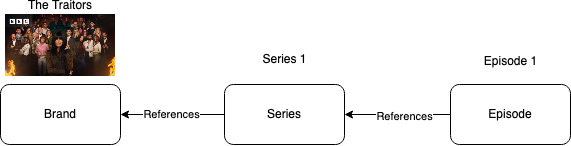

The diagram above was exported from draw.io. Its source (the exported page's mxGraphModel, read from the mxfile embedded in the PNG):
<mxGraphModel dx="801" dy="455" grid="1" gridSize="10" guides="1" tooltips="1" connect="1" arrows="1" fold="1" page="1" pageScale="1" pageWidth="827" pageHeight="1169" math="0" shadow="0">
  <root>
    <mxCell id="0" />
    <mxCell id="1" parent="0" />
    <mxCell id="2e1OZimB-5HFDSamAFXQ-1" value="Brand" style="rounded=1;whiteSpace=wrap;html=1;" vertex="1" parent="1">
      <mxGeometry x="70" y="240" width="120" height="60" as="geometry" />
    </mxCell>
    <mxCell id="2e1OZimB-5HFDSamAFXQ-5" style="edgeStyle=orthogonalEdgeStyle;rounded=0;orthogonalLoop=1;jettySize=auto;html=1;exitX=0;exitY=0.5;exitDx=0;exitDy=0;entryX=1;entryY=0.5;entryDx=0;entryDy=0;" edge="1" parent="1" source="2e1OZimB-5HFDSamAFXQ-2" target="2e1OZimB-5HFDSamAFXQ-1">
      <mxGeometry relative="1" as="geometry" />
    </mxCell>
    <mxCell id="2e1OZimB-5HFDSamAFXQ-7" value="References" style="edgeLabel;html=1;align=center;verticalAlign=middle;resizable=0;points=[];" vertex="1" connectable="0" parent="2e1OZimB-5HFDSamAFXQ-5">
      <mxGeometry x="0.0302" relative="1" as="geometry">
        <mxPoint as="offset" />
      </mxGeometry>
    </mxCell>
    <mxCell id="2e1OZimB-5HFDSamAFXQ-2" value="Series" style="rounded=1;whiteSpace=wrap;html=1;" vertex="1" parent="1">
      <mxGeometry x="294" y="240" width="120" height="60" as="geometry" />
    </mxCell>
    <mxCell id="2e1OZimB-5HFDSamAFXQ-4" style="edgeStyle=orthogonalEdgeStyle;rounded=0;orthogonalLoop=1;jettySize=auto;html=1;exitX=0;exitY=0.5;exitDx=0;exitDy=0;entryX=1;entryY=0.5;entryDx=0;entryDy=0;" edge="1" parent="1" source="2e1OZimB-5HFDSamAFXQ-3" target="2e1OZimB-5HFDSamAFXQ-2">
      <mxGeometry relative="1" as="geometry" />
    </mxCell>
    <mxCell id="2e1OZimB-5HFDSamAFXQ-6" value="References" style="edgeLabel;html=1;align=center;verticalAlign=middle;resizable=0;points=[];" vertex="1" connectable="0" parent="2e1OZimB-5HFDSamAFXQ-4">
      <mxGeometry x="-0.1186" y="2" relative="1" as="geometry">
        <mxPoint as="offset" />
      </mxGeometry>
    </mxCell>
    <mxCell id="2e1OZimB-5HFDSamAFXQ-3" value="Episode" style="rounded=1;whiteSpace=wrap;html=1;" vertex="1" parent="1">
      <mxGeometry x="520" y="240" width="120" height="60" as="geometry" />
    </mxCell>
    <mxCell id="2e1OZimB-5HFDSamAFXQ-9" value="The Traitors" style="shape=image;verticalLabelPosition=top;labelBackgroundColor=default;verticalAlign=bottom;aspect=fixed;imageAspect=0;image=https://ichef.bbci.co.uk/redbutton-ichef/480x270_bbclt/p0h2m6my.jpg;labelPosition=center;align=center;" vertex="1" parent="1">
      <mxGeometry x="75" y="170" width="110" height="61.88" as="geometry" />
    </mxCell>
    <mxCell id="2e1OZimB-5HFDSamAFXQ-10" value="Series 1" style="text;html=1;align=center;verticalAlign=middle;resizable=0;points=[];autosize=1;strokeColor=none;fillColor=none;" vertex="1" parent="1">
      <mxGeometry x="319" y="200" width="70" height="30" as="geometry" />
    </mxCell>
    <mxCell id="2e1OZimB-5HFDSamAFXQ-11" value="Episode 1" style="text;html=1;align=center;verticalAlign=middle;resizable=0;points=[];autosize=1;strokeColor=none;fillColor=none;" vertex="1" parent="1">
      <mxGeometry x="540" y="201.88" width="80" height="30" as="geometry" />
    </mxCell>
  </root>
</mxGraphModel>